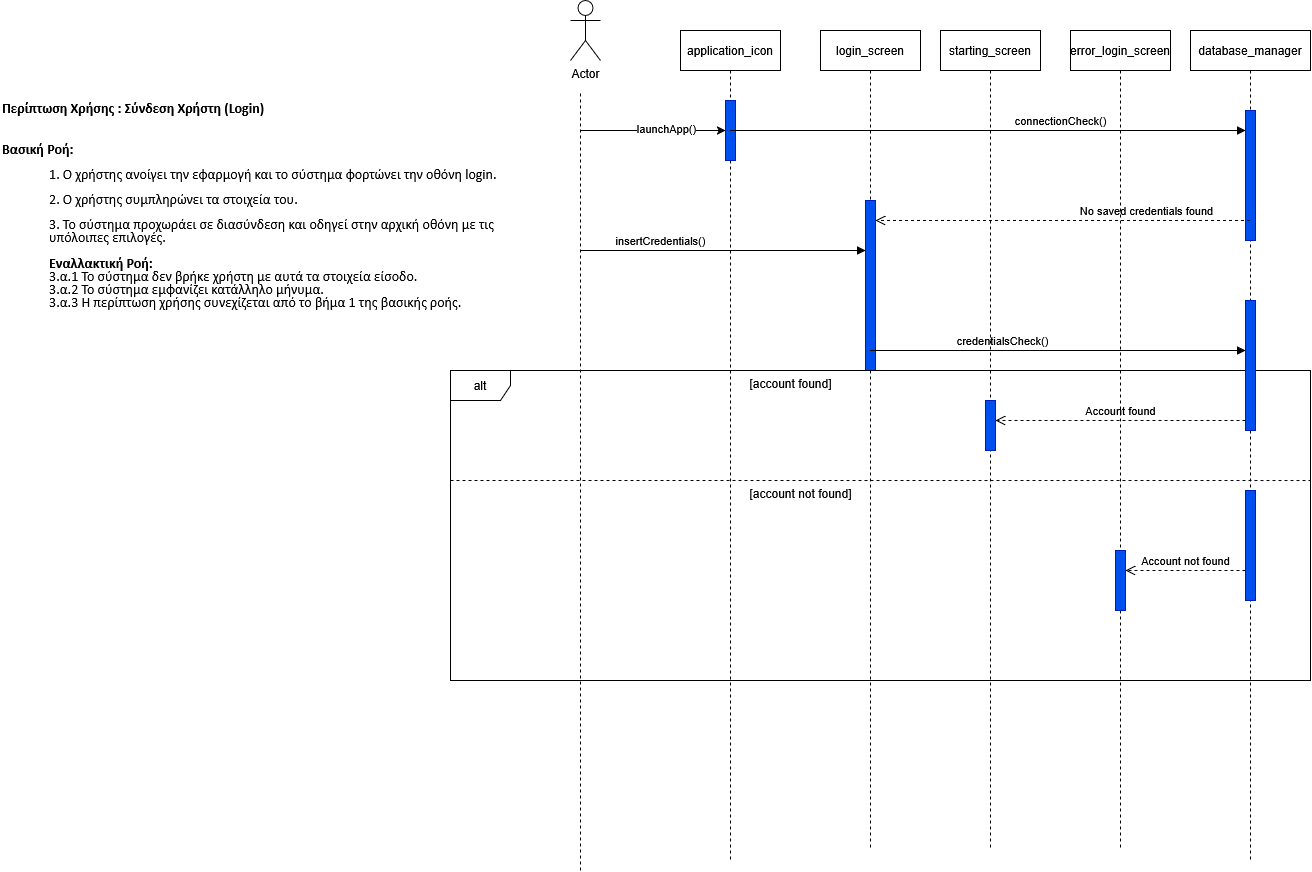

The diagram above was exported from draw.io. Its source (the exported page's mxGraphModel, read from the mxfile embedded in the PNG):
<mxGraphModel dx="2916" dy="1147" grid="1" gridSize="10" guides="1" tooltips="1" connect="1" arrows="1" fold="1" page="1" pageScale="1" pageWidth="850" pageHeight="1100" math="0" shadow="0">
  <root>
    <mxCell id="0" />
    <mxCell id="1" parent="0" />
    <mxCell id="aM9ryv3xv72pqoxQDRHE-1" value="application_icon" style="shape=umlLifeline;perimeter=lifelinePerimeter;whiteSpace=wrap;html=1;container=0;dropTarget=0;collapsible=0;recursiveResize=0;outlineConnect=0;portConstraint=eastwest;newEdgeStyle={&quot;edgeStyle&quot;:&quot;elbowEdgeStyle&quot;,&quot;elbow&quot;:&quot;vertical&quot;,&quot;curved&quot;:0,&quot;rounded&quot;:0};" parent="1" vertex="1">
      <mxGeometry x="260" y="190" width="100" height="830" as="geometry" />
    </mxCell>
    <mxCell id="aM9ryv3xv72pqoxQDRHE-2" value="" style="html=1;points=[];perimeter=orthogonalPerimeter;outlineConnect=0;targetShapes=umlLifeline;portConstraint=eastwest;newEdgeStyle={&quot;edgeStyle&quot;:&quot;elbowEdgeStyle&quot;,&quot;elbow&quot;:&quot;vertical&quot;,&quot;curved&quot;:0,&quot;rounded&quot;:0};fillColor=#0050ef;fontColor=#ffffff;strokeColor=#001DBC;" parent="aM9ryv3xv72pqoxQDRHE-1" vertex="1">
      <mxGeometry x="45" y="70" width="10" height="60" as="geometry" />
    </mxCell>
    <mxCell id="aM9ryv3xv72pqoxQDRHE-5" value="database_manager" style="shape=umlLifeline;perimeter=lifelinePerimeter;whiteSpace=wrap;html=1;container=0;dropTarget=0;collapsible=0;recursiveResize=0;outlineConnect=0;portConstraint=eastwest;newEdgeStyle={&quot;edgeStyle&quot;:&quot;elbowEdgeStyle&quot;,&quot;elbow&quot;:&quot;vertical&quot;,&quot;curved&quot;:0,&quot;rounded&quot;:0};" parent="1" vertex="1">
      <mxGeometry x="770" y="190" width="120" height="830" as="geometry" />
    </mxCell>
    <mxCell id="aM9ryv3xv72pqoxQDRHE-7" value="connectionCheck()" style="html=1;verticalAlign=bottom;endArrow=block;edgeStyle=elbowEdgeStyle;elbow=horizontal;curved=0;rounded=0;" parent="1" edge="1" target="aM9ryv3xv72pqoxQDRHE-6">
      <mxGeometry x="0.6318" relative="1" as="geometry">
        <mxPoint x="800" y="290" as="sourcePoint" />
        <Array as="points">
          <mxPoint x="310" y="290" />
        </Array>
        <mxPoint x="800" y="290" as="targetPoint" />
        <mxPoint as="offset" />
      </mxGeometry>
    </mxCell>
    <mxCell id="1-l1zkH1YIQbGIo-UEDF-1" value="Actor" style="shape=umlActor;verticalLabelPosition=bottom;verticalAlign=top;html=1;outlineConnect=0;" parent="1" vertex="1">
      <mxGeometry x="150" y="160" width="30" height="60" as="geometry" />
    </mxCell>
    <mxCell id="1-l1zkH1YIQbGIo-UEDF-3" value="" style="endArrow=none;dashed=1;html=1;rounded=0;" parent="1" edge="1">
      <mxGeometry width="50" height="50" relative="1" as="geometry">
        <mxPoint x="160" y="1030" as="sourcePoint" />
        <mxPoint x="160" y="250" as="targetPoint" />
      </mxGeometry>
    </mxCell>
    <mxCell id="1-l1zkH1YIQbGIo-UEDF-4" value="" style="endArrow=classic;html=1;rounded=0;" parent="1" edge="1">
      <mxGeometry width="50" height="50" relative="1" as="geometry">
        <mxPoint x="160" y="290" as="sourcePoint" />
        <mxPoint x="305" y="290" as="targetPoint" />
      </mxGeometry>
    </mxCell>
    <mxCell id="1-l1zkH1YIQbGIo-UEDF-5" value="launchApp()" style="edgeLabel;html=1;align=center;verticalAlign=middle;resizable=0;points=[];" parent="1-l1zkH1YIQbGIo-UEDF-4" vertex="1" connectable="0">
      <mxGeometry x="0.1724" y="3" relative="1" as="geometry">
        <mxPoint as="offset" />
      </mxGeometry>
    </mxCell>
    <mxCell id="aM9ryv3xv72pqoxQDRHE-6" value="" style="html=1;points=[];perimeter=orthogonalPerimeter;outlineConnect=0;targetShapes=umlLifeline;portConstraint=eastwest;newEdgeStyle={&quot;edgeStyle&quot;:&quot;elbowEdgeStyle&quot;,&quot;elbow&quot;:&quot;vertical&quot;,&quot;curved&quot;:0,&quot;rounded&quot;:0};fillColor=#0050ef;fontColor=#ffffff;strokeColor=#001DBC;" parent="1" vertex="1">
      <mxGeometry x="825" y="270" width="10" height="130" as="geometry" />
    </mxCell>
    <mxCell id="1-l1zkH1YIQbGIo-UEDF-8" value="login_screen" style="shape=umlLifeline;perimeter=lifelinePerimeter;whiteSpace=wrap;html=1;container=0;dropTarget=0;collapsible=0;recursiveResize=0;outlineConnect=0;portConstraint=eastwest;newEdgeStyle={&quot;edgeStyle&quot;:&quot;elbowEdgeStyle&quot;,&quot;elbow&quot;:&quot;vertical&quot;,&quot;curved&quot;:0,&quot;rounded&quot;:0};" parent="1" vertex="1">
      <mxGeometry x="400" y="190" width="100" height="820" as="geometry" />
    </mxCell>
    <mxCell id="1-l1zkH1YIQbGIo-UEDF-9" value="" style="html=1;points=[];perimeter=orthogonalPerimeter;outlineConnect=0;targetShapes=umlLifeline;portConstraint=eastwest;newEdgeStyle={&quot;edgeStyle&quot;:&quot;elbowEdgeStyle&quot;,&quot;elbow&quot;:&quot;vertical&quot;,&quot;curved&quot;:0,&quot;rounded&quot;:0};fillColor=#0050ef;fontColor=#ffffff;strokeColor=#001DBC;" parent="1-l1zkH1YIQbGIo-UEDF-8" vertex="1">
      <mxGeometry x="45" y="170" width="10" height="170" as="geometry" />
    </mxCell>
    <mxCell id="1-l1zkH1YIQbGIo-UEDF-10" value="No saved credentials found" style="html=1;verticalAlign=bottom;endArrow=open;dashed=1;endSize=8;edgeStyle=elbowEdgeStyle;elbow=horizontal;curved=0;rounded=0;" parent="1" source="aM9ryv3xv72pqoxQDRHE-5" edge="1">
      <mxGeometry x="-0.4444" relative="1" as="geometry">
        <mxPoint x="455" y="380" as="targetPoint" />
        <Array as="points">
          <mxPoint x="650" y="380" />
        </Array>
        <mxPoint x="725" y="380" as="sourcePoint" />
        <mxPoint as="offset" />
      </mxGeometry>
    </mxCell>
    <mxCell id="1-l1zkH1YIQbGIo-UEDF-11" value="alt" style="shape=umlFrame;whiteSpace=wrap;html=1;pointerEvents=0;" parent="1" vertex="1">
      <mxGeometry x="30" y="530" width="860" height="310" as="geometry" />
    </mxCell>
    <mxCell id="1-l1zkH1YIQbGIo-UEDF-12" value="&lt;div&gt;&lt;span&gt;&lt;span&gt;&lt;br&gt;&lt;/span&gt;&lt;/span&gt;&lt;/div&gt;&lt;div&gt;&lt;span&gt;insertCredentials()&lt;/span&gt;&lt;/div&gt;" style="html=1;verticalAlign=bottom;endArrow=block;edgeStyle=elbowEdgeStyle;elbow=horizontal;curved=0;rounded=0;" parent="1" edge="1">
      <mxGeometry x="0.2743" relative="1" as="geometry">
        <mxPoint x="440" y="410" as="sourcePoint" />
        <Array as="points">
          <mxPoint x="160" y="410" />
        </Array>
        <mxPoint x="445" y="410" as="targetPoint" />
        <mxPoint as="offset" />
      </mxGeometry>
    </mxCell>
    <mxCell id="1-l1zkH1YIQbGIo-UEDF-15" value="" style="html=1;points=[];perimeter=orthogonalPerimeter;outlineConnect=0;targetShapes=umlLifeline;portConstraint=eastwest;newEdgeStyle={&quot;edgeStyle&quot;:&quot;elbowEdgeStyle&quot;,&quot;elbow&quot;:&quot;vertical&quot;,&quot;curved&quot;:0,&quot;rounded&quot;:0};fillColor=#0050ef;fontColor=#ffffff;strokeColor=#001DBC;" parent="1" vertex="1">
      <mxGeometry x="825" y="460" width="10" height="130" as="geometry" />
    </mxCell>
    <mxCell id="1-l1zkH1YIQbGIo-UEDF-16" value="credentialsCheck()" style="html=1;verticalAlign=bottom;endArrow=block;edgeStyle=elbowEdgeStyle;elbow=horizontal;curved=0;rounded=0;" parent="1" target="1-l1zkH1YIQbGIo-UEDF-15" edge="1">
      <mxGeometry x="0.2477" relative="1" as="geometry">
        <mxPoint x="720" y="510" as="sourcePoint" />
        <Array as="points">
          <mxPoint x="450" y="510" />
        </Array>
        <mxPoint x="720" y="510" as="targetPoint" />
        <mxPoint as="offset" />
      </mxGeometry>
    </mxCell>
    <mxCell id="1-l1zkH1YIQbGIo-UEDF-17" value="Account found" style="html=1;verticalAlign=bottom;endArrow=open;dashed=1;endSize=8;edgeStyle=elbowEdgeStyle;elbow=horizontal;curved=0;rounded=0;" parent="1" source="1-l1zkH1YIQbGIo-UEDF-15" target="1-l1zkH1YIQbGIo-UEDF-19" edge="1">
      <mxGeometry relative="1" as="geometry">
        <mxPoint x="580" y="580" as="targetPoint" />
        <Array as="points">
          <mxPoint x="650" y="580" />
        </Array>
        <mxPoint x="725" y="580" as="sourcePoint" />
      </mxGeometry>
    </mxCell>
    <mxCell id="1-l1zkH1YIQbGIo-UEDF-18" value="starting_screen" style="shape=umlLifeline;perimeter=lifelinePerimeter;whiteSpace=wrap;html=1;container=0;dropTarget=0;collapsible=0;recursiveResize=0;outlineConnect=0;portConstraint=eastwest;newEdgeStyle={&quot;edgeStyle&quot;:&quot;elbowEdgeStyle&quot;,&quot;elbow&quot;:&quot;vertical&quot;,&quot;curved&quot;:0,&quot;rounded&quot;:0};" parent="1" vertex="1">
      <mxGeometry x="520" y="190" width="100" height="820" as="geometry" />
    </mxCell>
    <mxCell id="1-l1zkH1YIQbGIo-UEDF-19" value="" style="html=1;points=[];perimeter=orthogonalPerimeter;outlineConnect=0;targetShapes=umlLifeline;portConstraint=eastwest;newEdgeStyle={&quot;edgeStyle&quot;:&quot;elbowEdgeStyle&quot;,&quot;elbow&quot;:&quot;vertical&quot;,&quot;curved&quot;:0,&quot;rounded&quot;:0};fillColor=#0050ef;fontColor=#ffffff;strokeColor=#001DBC;" parent="1-l1zkH1YIQbGIo-UEDF-18" vertex="1">
      <mxGeometry x="45" y="370" width="10" height="50" as="geometry" />
    </mxCell>
    <mxCell id="1-l1zkH1YIQbGIo-UEDF-22" value="" style="endArrow=none;dashed=1;html=1;rounded=0;exitX=-0.001;exitY=0.673;exitDx=0;exitDy=0;exitPerimeter=0;entryX=1;entryY=0.355;entryDx=0;entryDy=0;entryPerimeter=0;" parent="1" target="1-l1zkH1YIQbGIo-UEDF-11" edge="1">
      <mxGeometry width="50" height="50" relative="1" as="geometry">
        <mxPoint x="29.999999999999783" y="640.0000000000001" as="sourcePoint" />
        <mxPoint x="790" y="640" as="targetPoint" />
      </mxGeometry>
    </mxCell>
    <mxCell id="1-l1zkH1YIQbGIo-UEDF-23" value="[account found]" style="text;html=1;align=center;verticalAlign=middle;resizable=0;points=[];autosize=1;strokeColor=none;fillColor=none;" parent="1" vertex="1">
      <mxGeometry x="315" y="528" width="110" height="30" as="geometry" />
    </mxCell>
    <mxCell id="1-l1zkH1YIQbGIo-UEDF-24" value="[account not found]" style="text;html=1;align=center;verticalAlign=middle;resizable=0;points=[];autosize=1;strokeColor=none;fillColor=none;" parent="1" vertex="1">
      <mxGeometry x="315" y="638" width="130" height="30" as="geometry" />
    </mxCell>
    <mxCell id="1-l1zkH1YIQbGIo-UEDF-25" value="" style="html=1;points=[];perimeter=orthogonalPerimeter;outlineConnect=0;targetShapes=umlLifeline;portConstraint=eastwest;newEdgeStyle={&quot;edgeStyle&quot;:&quot;elbowEdgeStyle&quot;,&quot;elbow&quot;:&quot;vertical&quot;,&quot;curved&quot;:0,&quot;rounded&quot;:0};fillColor=#0050ef;fontColor=#ffffff;strokeColor=#001DBC;" parent="1" vertex="1">
      <mxGeometry x="825" y="650" width="10" height="110" as="geometry" />
    </mxCell>
    <mxCell id="1-l1zkH1YIQbGIo-UEDF-30" value="error_login_screen" style="shape=umlLifeline;perimeter=lifelinePerimeter;whiteSpace=wrap;html=1;container=0;dropTarget=0;collapsible=0;recursiveResize=0;outlineConnect=0;portConstraint=eastwest;newEdgeStyle={&quot;edgeStyle&quot;:&quot;elbowEdgeStyle&quot;,&quot;elbow&quot;:&quot;vertical&quot;,&quot;curved&quot;:0,&quot;rounded&quot;:0};" parent="1" vertex="1">
      <mxGeometry x="650" y="190" width="100" height="820" as="geometry" />
    </mxCell>
    <mxCell id="1-l1zkH1YIQbGIo-UEDF-31" value="" style="html=1;points=[];perimeter=orthogonalPerimeter;outlineConnect=0;targetShapes=umlLifeline;portConstraint=eastwest;newEdgeStyle={&quot;edgeStyle&quot;:&quot;elbowEdgeStyle&quot;,&quot;elbow&quot;:&quot;vertical&quot;,&quot;curved&quot;:0,&quot;rounded&quot;:0};fillColor=#0050ef;fontColor=#ffffff;strokeColor=#001DBC;" parent="1-l1zkH1YIQbGIo-UEDF-30" vertex="1">
      <mxGeometry x="45" y="520" width="10" height="60" as="geometry" />
    </mxCell>
    <mxCell id="1-l1zkH1YIQbGIo-UEDF-32" value="Account not found" style="html=1;verticalAlign=bottom;endArrow=open;dashed=1;endSize=8;edgeStyle=elbowEdgeStyle;elbow=horizontal;curved=0;rounded=0;" parent="1" target="1-l1zkH1YIQbGIo-UEDF-31" edge="1">
      <mxGeometry relative="1" as="geometry">
        <mxPoint x="715" y="730" as="targetPoint" />
        <Array as="points">
          <mxPoint x="790" y="730" />
        </Array>
        <mxPoint x="825" y="730" as="sourcePoint" />
      </mxGeometry>
    </mxCell>
    <mxCell id="1-l1zkH1YIQbGIo-UEDF-33" value="&lt;p align=&quot;left&quot; style=&quot;line-height: 100%; orphans: 2; widows: 2; margin-bottom: 0in&quot;&gt;&lt;font style=&quot;font-size: 14px;&quot;&gt;&lt;br&gt;&lt;font face=&quot;Calibri, sans-serif&quot;&gt;&lt;span lang=&quot;el-GR&quot;&gt;&lt;b&gt;Περίπτωση Χρήσης : Σύνδεση Χρήστη (&lt;/b&gt;&lt;/span&gt;&lt;/font&gt;&lt;font face=&quot;Calibri, sans-serif&quot;&gt;&lt;span lang=&quot;en-US&quot;&gt;&lt;b&gt;Login&lt;/b&gt;&lt;/span&gt;&lt;/font&gt;&lt;font face=&quot;Calibri, sans-serif&quot;&gt;&lt;span lang=&quot;el-GR&quot;&gt;&lt;b&gt;)&lt;/b&gt;&lt;/span&gt;&lt;/font&gt;&lt;/font&gt;&lt;/p&gt;&lt;font style=&quot;font-size: 14px;&quot;&gt;&lt;br&gt;&lt;/font&gt;&lt;p align=&quot;left&quot; style=&quot;line-height: 100%; orphans: 2; widows: 2; margin-bottom: 0in&quot;&gt;&lt;b&gt;&lt;font style=&quot;font-size: 14px;&quot; face=&quot;Calibri, sans-serif&quot;&gt;&lt;span lang=&quot;el-GR&quot;&gt;Βασική Ροή:&lt;/span&gt;&lt;/font&gt;&lt;/b&gt;&lt;/p&gt;&lt;p align=&quot;left&quot; style=&quot;line-height: 100%; orphans: 2; widows: 2; margin-left: 0.49in; margin-bottom: 0in&quot;&gt;&lt;font style=&quot;font-size: 14px;&quot;&gt;&lt;font face=&quot;Calibri, sans-serif&quot;&gt;&lt;span lang=&quot;el-GR&quot;&gt;1. Ο χρήστης ανοίγει την εφαρμογή και το σύστημα φορτώνει την οθόνη login.&lt;/span&gt;&lt;/font&gt;&lt;/font&gt;&lt;/p&gt;&lt;p align=&quot;left&quot; style=&quot;line-height: 100%; orphans: 2; widows: 2; margin-left: 0.49in; margin-bottom: 0in&quot;&gt;&lt;font style=&quot;font-size: 14px;&quot;&gt;&lt;font face=&quot;Calibri, sans-serif&quot;&gt;&lt;span lang=&quot;el-GR&quot;&gt;2. Ο χρήστης συμπληρώνει τα στοιχεία του.&lt;/span&gt;&lt;/font&gt;&lt;/font&gt;&lt;/p&gt;&lt;p align=&quot;left&quot; style=&quot;line-height: 100%; orphans: 2; widows: 2; margin-left: 0.49in; margin-bottom: 0in&quot;&gt;&lt;font style=&quot;font-size: 14px;&quot;&gt;&lt;font face=&quot;Calibri, sans-serif&quot;&gt;&lt;span lang=&quot;el-GR&quot;&gt;3. Το σύστημα προχωράει σε διασύνδεση και οδηγεί στην αρχική οθόνη με τις υπόλοιπες επιλογές.&lt;br&gt;&lt;/span&gt;&lt;/font&gt;&lt;br&gt;&lt;b&gt;&lt;font face=&quot;Calibri, sans-serif&quot;&gt;&lt;span lang=&quot;el-GR&quot;&gt;Εναλλακτική Ροή:&lt;/span&gt;&lt;/font&gt;&lt;/b&gt;&lt;br&gt;&lt;font face=&quot;Calibri, sans-serif&quot;&gt;&lt;span lang=&quot;el-GR&quot;&gt;3.α.1 Το σύστημα δεν βρήκε χρήστη με αυτά τα στοιχεία είσοδο.&lt;/span&gt;&lt;/font&gt;&lt;br&gt;&lt;font face=&quot;Calibri, sans-serif&quot;&gt;&lt;span lang=&quot;el-GR&quot;&gt;3.α.2 Το σύστημα εμφανίζει κατάλληλο μήνυμα.&lt;br&gt;3.α.3 Η περίπτωση χρήσης συνεχίζεται από το βήμα 1 της βασικής ροής.&lt;/span&gt;&lt;/font&gt;&lt;/font&gt;&lt;/p&gt;&lt;font style=&quot;font-size: 14px;&quot;&gt;&lt;br&gt;&lt;/font&gt;&lt;p lang=&quot;el-GR&quot; align=&quot;left&quot; style=&quot;line-height: 100%; orphans: 2; widows: 2; margin-bottom: 0in&quot;&gt;&lt;font style=&quot;font-size: 14px;&quot;&gt;&lt;br&gt;&lt;br&gt;&lt;br&gt;&lt;br&gt;&lt;/font&gt;&lt;/p&gt;" style="text;whiteSpace=wrap;html=1;" parent="1" vertex="1">
      <mxGeometry x="-420" y="230" width="530" height="260" as="geometry" />
    </mxCell>
  </root>
</mxGraphModel>